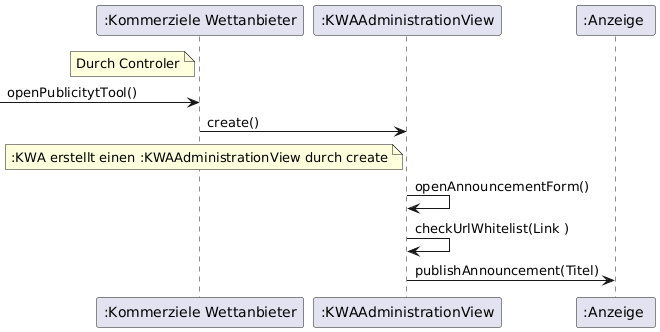

The diagram above was rendered by PlantUML. Its source (embedded in the PNG):
@startuml
skinparam ParticipantActivationWidth 0

participant ":Kommerziele Wettanbieter" as KWA
participant ":KWAAdministrationView" as AdminView
participant ":Anzeige " as PUS

' Use Case: Ankümdigung für Wettangebote erstellen

note left of KWA
  Durch Controler
end note
-> KWA : openPublicitytTool()
KWA -> AdminView : create()
note left of AdminView
  :KWA erstellt einen :KWAAdministrationView durch create
end note
AdminView-> AdminView: openAnnouncementForm()
AdminView-> AdminView: checkUrlWhitelist(Link )

AdminView -> PUS: publishAnnouncement(Titel)
@enduml